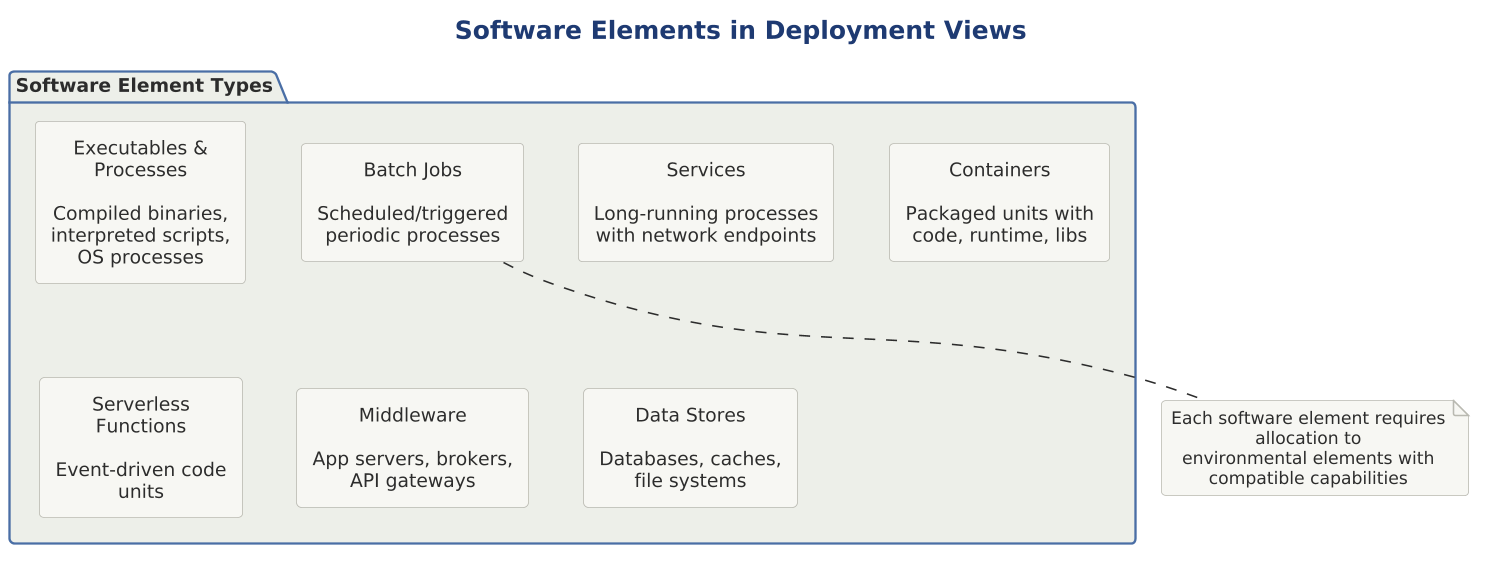

The diagram above was rendered by PlantUML. Its source (embedded in the PNG):
@startuml

skinparam dpi 150




title Software Elements in Deployment Views

!include ../../../../../../tooling/styles/plantuml/structural/package-diagram-style.iuml

package "Software Element Types" {
    
    rectangle "Executables &\nProcesses\n\nCompiled binaries,\ninterpreted scripts,\nOS processes" as exec
    
    rectangle "Services\n\nLong-running processes\nwith network endpoints" as svc
    
    rectangle "Containers\n\nPackaged units with\ncode, runtime, libs" as container
    
    rectangle "Serverless\nFunctions\n\nEvent-driven code\nunits" as func
    
    rectangle "Middleware\n\nApp servers, brokers,\nAPI gateways" as middleware
    
    rectangle "Data Stores\n\nDatabases, caches,\nfile systems" as data
    
    rectangle "Batch Jobs\n\nScheduled/triggered\nperiodic processes" as batch
}

note bottom
  Each software element requires allocation to 
  environmental elements with compatible capabilities
end note

@enduml